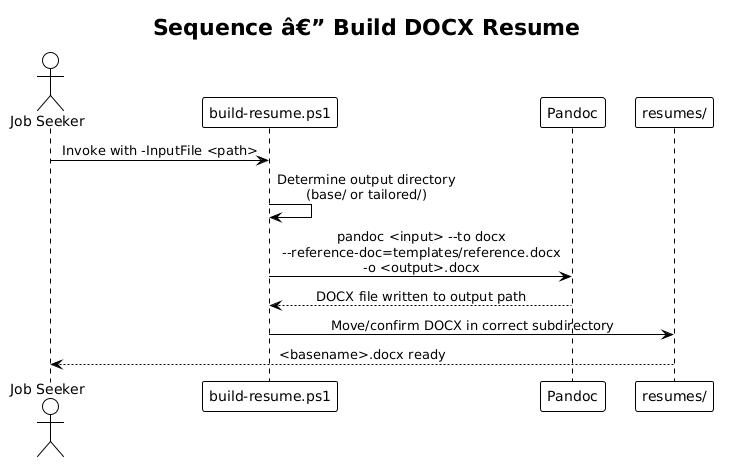

The diagram above was rendered by PlantUML. Its source (embedded in the PNG):
@startuml
!theme plain
skinparam sequenceMessageAlign center

title Sequence â€” Build DOCX Resume

actor "Job Seeker" as User
participant "build-resume.ps1" as Script
participant "Pandoc" as Pandoc
participant "resumes/" as Output

User -> Script : Invoke with -InputFile <path>
Script -> Script : Determine output directory\n(base/ or tailored/)
Script -> Pandoc : pandoc <input> --to docx\n--reference-doc=templates/reference.docx\n-o <output>.docx
Pandoc --> Script : DOCX file written to output path
Script -> Output : Move/confirm DOCX in correct subdirectory
Output --> User : <basename>.docx ready
@enduml